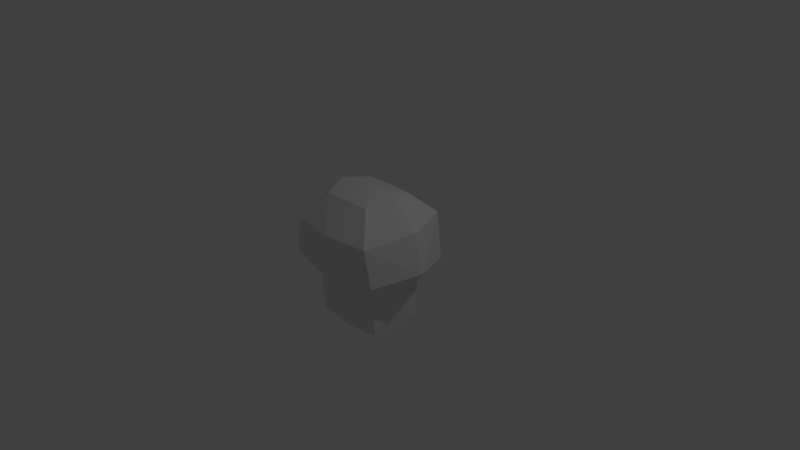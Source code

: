 # Source: greenSkull.blend  (saved by Blender 2.79.0; exported with 4.5.12 LTS)
import bpy
from mathutils import Matrix  # noqa: F401  (used for matrix-valued properties, if any)

bpy.ops.wm.read_factory_settings(use_empty=True)
scene = bpy.context.scene
scene.name = 'Scene'

# ---- collections
col_collection_1 = bpy.data.collections.new('Collection 1'); scene.collection.children.link(col_collection_1)

# ---- materials (node trees are filled in below, after node groups)
mat_skullface = bpy.data.materials.new('skullFace')
mat_skullface.alpha_threshold = 0.0
mat_skullface.use_transparent_shadow = False
mat_skullface.roughness = 0.5
mat_skullface.specular_intensity = 0.6131

# ---- material node trees

# ---- world
world_world = bpy.data.worlds.new('World'); scene.world = world_world
world_world.color = (0.05088, 0.05088, 0.05088)
world_world.use_sun_shadow = False
world_world.sun_shadow_jitter_overblur = 0.0
world_world.cycles.sampling_method = 'MANUAL'

# ---- cameras
cam_camera = bpy.data.cameras.new('Camera')
cam_camera.clip_end = 100.0
cam_camera.lens = 35.0
cam_camera.sensor_width = 32.0
cam_camera.sensor_height = 18.0
cam_camera.ortho_scale = 7.314
cam_camera.dof.focus_distance = 0.0
cam_camera.dof.aperture_fstop = 128.0

# ---- lights
light_lamp = bpy.data.lights.new('Lamp', 'POINT')
light_lamp.transmission_factor = 0.0
light_lamp.cutoff_distance = 30.0
light_lamp.energy = 100.0
light_lamp.shadow_buffer_clip_start = 1.001
light_lamp.shadow_soft_size = 0.1
light_lamp.shadow_maximum_resolution = 0.006
light_lamp.use_absolute_resolution = True

# ---- meshes
me_sphere = bpy.data.meshes.new('Sphere')
me_sphere.from_pydata([(-0.5007, 0.0007181, 0.9211), (-0.558, 0.0007181, -0.3066), (-0.000718, 0.0007181, 0.9612), (-0.3543, 0.3543, 0.866), (-0.6131, 0.6131, 0.6148), (-0.7078, 0.5957, -4.098e-08), (-0.4863, 0.4006, -0.3373), (-0.4981, 0.3543, -0.866), (-0.0007181, 0.373, 0.866), (-0.0007182, 0.5, 0.5492), (-0.0007181, 0.4762, -4.098e-08), (-0.0007182, 0.4646, -0.3373), (-0.0007181, 0.4109, -0.866), (0.3528, 0.3543, 0.866), (0.6117, 0.6131, 0.6148), (0.7064, 0.5957, -4.098e-08), (0.4848, 0.4006, -0.3373), (0.4966, 0.3543, -0.866), (0.4993, 0.0007183, 0.9211), (0.8425, 0.0007184, 0.5987), (0.9729, 0.0007184, 0.09866), (0.5566, 0.0007183, -0.3066), (0.3528, -0.3528, 0.866), (0.6117, -0.6117, 0.5), (0.7064, -0.5943, -4.098e-08), (0.4848, -0.3992, -0.3373), (0.4966, -0.3528, -0.866), (-0.0007179, -0.6912, 0.5), (-0.0007179, -0.6728, -4.098e-08), (-0.000718, -0.4632, -0.3373), (-0.000718, -0.4094, -0.866), (-0.3543, -0.3528, 0.866), (-0.6131, -0.6117, 0.5), (-0.7078, -0.5943, -4.098e-08), (-0.4863, -0.3992, -0.3373), (-0.4981, -0.3528, -0.866), (-0.8439, 0.000718, 0.5987), (-0.9743, 0.000718, 0.09866), (0.4966, -0.004436, -0.866), (-0.4981, -0.004436, -0.866)], [], [(36, 3, 4), (37, 4, 5), (0, 2, 3), (1, 5, 6), (6, 12, 7), (4, 10, 5), (3, 2, 8), (6, 10, 11), (3, 9, 4), (12, 16, 17), (10, 14, 15), (8, 2, 13), (10, 16, 11), (9, 13, 14), (14, 20, 15), (13, 2, 18), (15, 21, 16), (13, 19, 14), (18, 2, 22), (21, 24, 25), (19, 22, 23), (20, 23, 24), (25, 28, 29), (22, 27, 23), (25, 30, 26), (23, 28, 24), (22, 2, 31), (28, 34, 29), (27, 31, 32), (30, 34, 35), (28, 32, 33), (22, 31, 27), (33, 1, 34), (31, 36, 32), (32, 37, 33), (31, 2, 0), (36, 0, 3), (37, 36, 4), (1, 37, 5), (6, 11, 12), (4, 9, 10), (6, 5, 10), (3, 8, 9), (12, 11, 16), (10, 9, 14), (10, 15, 16), (9, 8, 13), (14, 19, 20), (15, 20, 21), (13, 18, 19), (21, 20, 24), (19, 18, 22), (20, 19, 23), (25, 24, 28), (25, 29, 30), (23, 27, 28), (28, 33, 34), (30, 29, 34), (28, 27, 32), (33, 37, 1), (31, 0, 36), (32, 36, 37), (34, 1, 35), (1, 39, 35), (39, 1, 7), (6, 7, 1), (16, 21, 17), (21, 38, 17), (38, 21, 26), (26, 21, 25), (7, 12, 39), (35, 39, 30), (30, 38, 26), (12, 17, 38), (39, 12, 38), (39, 38, 30)])
_uv = me_sphere.uv_layers.new(name='UVMap')
_uv.uv.foreach_set('vector', [0.8935, 0.9677, 0.9055, 0.9478, 0.9149, 0.9583, 0.9363, 0.9396, 0.9149, 0.9595, 0.9155, 0.9348, 0.8931, 0.9537, 0.893, 0.9334, 0.9055, 0.9478, 0.9364, 0.922, 0.9155, 0.9348, 0.9224, 0.9205, 0.7069, 0.2944, 0.5044, 0.04294, 0.7118, 0.0415, 0.7598, 0.7531, 0.5044, 0.4569, 0.7993, 0.46, 0.9055, 0.9478, 0.893, 0.9334, 0.9062, 0.9334, 0.7069, 0.2944, 0.5044, 0.4569, 0.5044, 0.296, 0.6518, 0.8662, 0.5044, 0.719, 0.7598, 0.7531, 0.5044, 0.04294, 0.3018, 0.2944, 0.2969, 0.0415, 0.5044, 0.4569, 0.2489, 0.7531, 0.2094, 0.46, 0.9062, 0.9334, 0.893, 0.9334, 0.9055, 0.919, 0.5044, 0.4569, 0.3018, 0.2944, 0.5044, 0.296, 0.5044, 0.719, 0.3569, 0.8662, 0.2489, 0.7531, 0.8627, 0.9603, 0.8413, 0.9404, 0.8621, 0.9356, 0.9055, 0.919, 0.893, 0.9334, 0.8931, 0.9131, 0.8621, 0.9356, 0.8412, 0.9228, 0.8552, 0.9214, 0.9055, 0.919, 0.8935, 0.8991, 0.9149, 0.9085, 0.8931, 0.9131, 0.893, 0.9334, 0.8808, 0.919, 0.8412, 0.9228, 0.8204, 0.9357, 0.8272, 0.9214, 0.8935, 0.8991, 0.8808, 0.919, 0.8721, 0.9085, 0.8413, 0.9404, 0.8198, 0.9557, 0.8204, 0.9357, 0.911, 0.8511, 0.8942, 0.8664, 0.8941, 0.8515, 0.9062, 0.8991, 0.8941, 0.8866, 0.9155, 0.8861, 0.911, 0.8511, 0.8941, 0.83, 0.9115, 0.8296, 0.9155, 0.8861, 0.8942, 0.8664, 0.9189, 0.8659, 0.8808, 0.919, 0.893, 0.9334, 0.8808, 0.9478, 0.8942, 0.8664, 0.877, 0.8511, 0.8941, 0.8515, 0.8941, 0.8866, 0.8815, 0.8991, 0.8726, 0.8861, 0.8941, 0.83, 0.877, 0.8511, 0.8766, 0.8296, 0.8942, 0.8664, 0.8726, 0.8861, 0.8693, 0.8659, 0.8808, 0.919, 0.8808, 0.9478, 0.8693, 0.9334, 0.9572, 0.9349, 0.9364, 0.922, 0.9504, 0.9206, 0.8808, 0.9478, 0.8935, 0.9677, 0.8721, 0.9583, 0.9578, 0.9549, 0.9363, 0.9396, 0.9572, 0.9349, 0.8808, 0.9478, 0.893, 0.9334, 0.8931, 0.9537, 0.8935, 0.9677, 0.8931, 0.9537, 0.9055, 0.9478, 0.9363, 0.9396, 0.9363, 0.9595, 0.9149, 0.9595, 0.9364, 0.922, 0.9363, 0.9396, 0.9155, 0.9348, 0.7069, 0.2944, 0.5044, 0.296, 0.5044, 0.04294, 0.7598, 0.7531, 0.5044, 0.719, 0.5044, 0.4569, 0.7069, 0.2944, 0.7993, 0.46, 0.5044, 0.4569, 0.6518, 0.8662, 0.5044, 0.8666, 0.5044, 0.719, 0.5044, 0.04294, 0.5044, 0.296, 0.3018, 0.2944, 0.5044, 0.4569, 0.5044, 0.719, 0.2489, 0.7531, 0.5044, 0.4569, 0.2094, 0.46, 0.3018, 0.2944, 0.5044, 0.719, 0.5044, 0.8666, 0.3569, 0.8662, 0.8627, 0.9603, 0.8413, 0.9603, 0.8413, 0.9404, 0.8621, 0.9356, 0.8413, 0.9404, 0.8412, 0.9228, 0.9055, 0.919, 0.8931, 0.9131, 0.8935, 0.8991, 0.8412, 0.9228, 0.8413, 0.9404, 0.8204, 0.9357, 0.8935, 0.8991, 0.8931, 0.9131, 0.8808, 0.919, 0.8413, 0.9404, 0.8413, 0.9603, 0.8198, 0.9557, 0.911, 0.8511, 0.9189, 0.8659, 0.8942, 0.8664, 0.911, 0.8511, 0.8941, 0.8515, 0.8941, 0.83, 0.9155, 0.8861, 0.8941, 0.8866, 0.8942, 0.8664, 0.8942, 0.8664, 0.8693, 0.8659, 0.877, 0.8511, 0.8941, 0.83, 0.8941, 0.8515, 0.877, 0.8511, 0.8942, 0.8664, 0.8941, 0.8866, 0.8726, 0.8861, 0.9572, 0.9349, 0.9363, 0.9396, 0.9364, 0.922, 0.8808, 0.9478, 0.8931, 0.9537, 0.8935, 0.9677, 0.9578, 0.9549, 0.9363, 0.9595, 0.9363, 0.9396, 0.9504, 0.9206, 0.9364, 0.922, 0.9488, 0.8992, 0.9364, 0.922, 0.9366, 0.8991, 0.9488, 0.8992, 0.9366, 0.8991, 0.9364, 0.922, 0.924, 0.8991, 0.9224, 0.9205, 0.924, 0.8991, 0.9364, 0.922, 0.8552, 0.9214, 0.8412, 0.9228, 0.8536, 0.9, 0.8412, 0.9228, 0.841, 0.9, 0.8536, 0.9, 0.841, 0.9, 0.8412, 0.9228, 0.8288, 0.9, 0.8288, 0.9, 0.8412, 0.9228, 0.8272, 0.9214, 0.9457, 0.8296, 0.9477, 0.8498, 0.9331, 0.8296, 0.9209, 0.8296, 0.9331, 0.8296, 0.9189, 0.8498, 0.9189, 0.8498, 0.9331, 0.87, 0.9209, 0.87, 0.9477, 0.8498, 0.9457, 0.87, 0.9331, 0.87, 0.9331, 0.8296, 0.9477, 0.8498, 0.9331, 0.87, 0.9331, 0.8296, 0.9331, 0.87, 0.9189, 0.8498])
me_sphere.materials.append(mat_skullface)
me_sphere.use_remesh_preserve_volume = False
me_sphere.use_remesh_preserve_attributes = False
me_sphere.use_mirror_vertex_groups = False
me_sphere.update()

# ---- objects
ob_sphere = bpy.data.objects.new('Sphere', me_sphere)
ob_lamp = bpy.data.objects.new('Lamp', light_lamp)
ob_camera = bpy.data.objects.new('Camera', cam_camera)

# ---- transforms, parenting, visibility, modifiers, constraints
ob_sphere.location = (0.0, 0.0, 0.0)
ob_sphere.lineart.crease_threshold = 0.0
ob_lamp.location = (4.076, 1.005, 5.904)
ob_lamp.rotation_euler = (0.6503, 0.05522, 1.866)
ob_lamp.lock_rotations_4d = False
ob_lamp.empty_display_type = 'ARROWS'
ob_lamp.color = (0.0, 0.0, 0.0, 0.0)
ob_lamp.lineart.crease_threshold = 0.0
ob_camera.location = (7.481, -6.508, 5.344)
ob_camera.rotation_euler = (1.109, 0.0, 0.8149)
ob_camera.lock_rotations_4d = False
ob_camera.empty_display_type = 'ARROWS'
ob_camera.color = (0.0, 0.0, 0.0, 0.0)
ob_camera.display_type = 'WIRE'
ob_camera.lineart.crease_threshold = 0.0

# ---- collection membership
col_collection_1.objects.link(ob_sphere)
col_collection_1.objects.link(ob_lamp)
col_collection_1.objects.link(ob_camera)

# ---- scene / render settings (as saved in the file)
scene.camera = ob_camera
scene.frame_start = 1; scene.frame_end = 250; scene.frame_set(0)
scene.render.engine = 'BLENDER_EEVEE_NEXT'
scene.render.resolution_percentage = 50
scene.render.dither_intensity = 0.0
scene.cycles.use_denoising = False
scene.cycles.samples = 128
scene.cycles.sampling_pattern = 'TABULATED_SOBOL'
scene.cycles.use_adaptive_sampling = False
scene.cycles.use_light_tree = False
scene.cycles.blur_glossy = 0.0
scene.cycles.sample_clamp_indirect = 0.0
scene.view_settings.view_transform = 'Standard'
bpy.context.view_layer.update()
